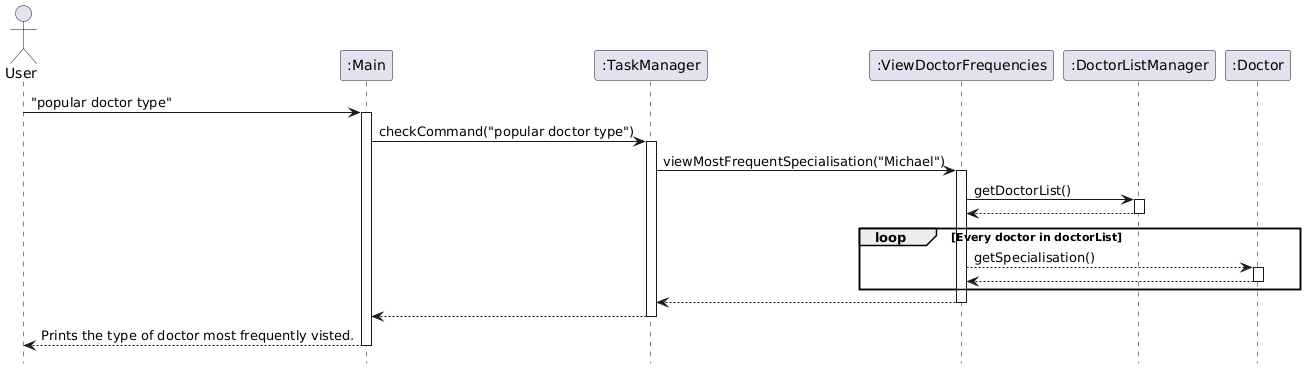

The diagram above was rendered by PlantUML. Its source (embedded in the PNG):
@startuml
'https://plantuml.com/sequence-diagram

hide footbox

actor User
participant ":Main"
participant ":TaskManager"
participant ":ViewDoctorFrequencies"
participant ":DoctorListManager"
participant ":Doctor"

User -> ":Main" : "popular doctor type"
activate ":Main"

":Main" -> ":TaskManager" : checkCommand("popular doctor type")
activate ":TaskManager"

":TaskManager" -> ":ViewDoctorFrequencies" : viewMostFrequentSpecialisation("Michael")
activate ":ViewDoctorFrequencies"

":ViewDoctorFrequencies" -> ":DoctorListManager" : getDoctorList()
activate ":DoctorListManager"

":DoctorListManager" --> ":ViewDoctorFrequencies"
deactivate ":DoctorListManager"

loop Every doctor in doctorList
    ":ViewDoctorFrequencies" --> ":Doctor" : getSpecialisation()
    activate ":Doctor"
    ":Doctor" --> ":ViewDoctorFrequencies"
    deactivate ":Doctor"
end

":ViewDoctorFrequencies" --> ":TaskManager"
deactivate ":ViewDoctorFrequencies"

":TaskManager" --> ":Main"
deactivate ":TaskManager"

":Main" --> User : Prints the type of doctor most frequently visted.
deactivate ":Main"
@enduml